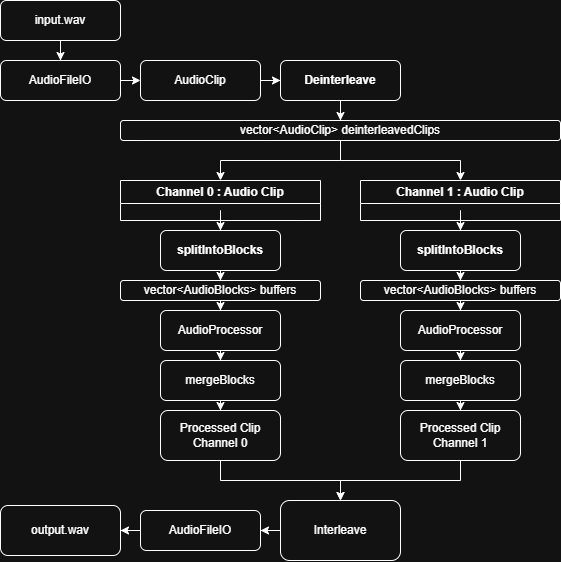

The diagram above was exported from draw.io. Its source (the exported page's mxGraphModel, read from the mxfile embedded in the PNG):
<mxGraphModel dx="1173" dy="605" grid="1" gridSize="10" guides="1" tooltips="1" connect="1" arrows="1" fold="1" page="1" pageScale="1" pageWidth="850" pageHeight="1100" math="0" shadow="0">
  <root>
    <mxCell id="0" />
    <mxCell id="1" parent="0" />
    <mxCell id="KOTkTWescLeMi-HGoQW8-58" edge="1" parent="1" source="KOTkTWescLeMi-HGoQW8-1" style="edgeStyle=orthogonalEdgeStyle;rounded=0;orthogonalLoop=1;jettySize=auto;html=1;" target="KOTkTWescLeMi-HGoQW8-57" value="">
      <mxGeometry relative="1" as="geometry" />
    </mxCell>
    <mxCell id="KOTkTWescLeMi-HGoQW8-1" parent="1" style="rounded=1;whiteSpace=wrap;html=1;" value="input.wav" vertex="1">
      <mxGeometry height="40" width="120" x="120" y="240" as="geometry" />
    </mxCell>
    <mxCell id="KOTkTWescLeMi-HGoQW8-19" edge="1" parent="1" source="KOTkTWescLeMi-HGoQW8-10" style="edgeStyle=orthogonalEdgeStyle;rounded=0;orthogonalLoop=1;jettySize=auto;html=1;" target="KOTkTWescLeMi-HGoQW8-18">
      <mxGeometry relative="1" as="geometry" />
    </mxCell>
    <mxCell id="KOTkTWescLeMi-HGoQW8-10" parent="1" style="rounded=1;whiteSpace=wrap;html=1;fontStyle=1;startSize=23;" value="Deinterleave" vertex="1">
      <mxGeometry height="40" width="120" x="400" y="300" as="geometry" />
    </mxCell>
    <mxCell id="KOTkTWescLeMi-HGoQW8-23" edge="1" parent="1" source="KOTkTWescLeMi-HGoQW8-12" style="edgeStyle=orthogonalEdgeStyle;rounded=0;orthogonalLoop=1;jettySize=auto;html=1;" target="KOTkTWescLeMi-HGoQW8-22" value="">
      <mxGeometry relative="1" as="geometry" />
    </mxCell>
    <mxCell id="KOTkTWescLeMi-HGoQW8-12" parent="1" style="swimlane;whiteSpace=wrap;html=1;startSize=23;" value="Channel 0 : Audio Clip" vertex="1">
      <mxGeometry height="40" width="200" x="240" y="420" as="geometry" />
    </mxCell>
    <mxCell id="KOTkTWescLeMi-HGoQW8-25" edge="1" parent="1" source="KOTkTWescLeMi-HGoQW8-13" style="edgeStyle=orthogonalEdgeStyle;rounded=0;orthogonalLoop=1;jettySize=auto;html=1;" target="KOTkTWescLeMi-HGoQW8-24" value="">
      <mxGeometry relative="1" as="geometry" />
    </mxCell>
    <mxCell id="KOTkTWescLeMi-HGoQW8-13" parent="1" style="swimlane;whiteSpace=wrap;html=1;" value="Channel 1 : Audio Clip" vertex="1">
      <mxGeometry height="40" width="200" x="480" y="420" as="geometry" />
    </mxCell>
    <mxCell id="KOTkTWescLeMi-HGoQW8-20" edge="1" parent="1" source="KOTkTWescLeMi-HGoQW8-18" style="edgeStyle=orthogonalEdgeStyle;rounded=0;orthogonalLoop=1;jettySize=auto;html=1;entryX=0.5;entryY=0;entryDx=0;entryDy=0;" target="KOTkTWescLeMi-HGoQW8-12">
      <mxGeometry relative="1" as="geometry" />
    </mxCell>
    <mxCell id="KOTkTWescLeMi-HGoQW8-21" edge="1" parent="1" source="KOTkTWescLeMi-HGoQW8-18" style="edgeStyle=orthogonalEdgeStyle;rounded=0;orthogonalLoop=1;jettySize=auto;html=1;entryX=0.5;entryY=0;entryDx=0;entryDy=0;" target="KOTkTWescLeMi-HGoQW8-13">
      <mxGeometry relative="1" as="geometry" />
    </mxCell>
    <mxCell id="KOTkTWescLeMi-HGoQW8-18" parent="1" style="rounded=1;whiteSpace=wrap;html=1;" value="vector&amp;lt;AudioClip&amp;gt; deinterleavedClips" vertex="1">
      <mxGeometry height="20" width="440" x="240" y="360" as="geometry" />
    </mxCell>
    <mxCell id="KOTkTWescLeMi-HGoQW8-34" edge="1" parent="1" source="KOTkTWescLeMi-HGoQW8-22" style="edgeStyle=orthogonalEdgeStyle;rounded=0;orthogonalLoop=1;jettySize=auto;html=1;entryX=0.5;entryY=0;entryDx=0;entryDy=0;" target="KOTkTWescLeMi-HGoQW8-33">
      <mxGeometry relative="1" as="geometry" />
    </mxCell>
    <mxCell id="KOTkTWescLeMi-HGoQW8-22" parent="1" style="rounded=1;whiteSpace=wrap;html=1;fontStyle=1;startSize=23;" value="splitIntoBlocks" vertex="1">
      <mxGeometry height="40" width="120" x="280" y="470" as="geometry" />
    </mxCell>
    <mxCell id="KOTkTWescLeMi-HGoQW8-36" edge="1" parent="1" source="KOTkTWescLeMi-HGoQW8-24" style="edgeStyle=orthogonalEdgeStyle;rounded=0;orthogonalLoop=1;jettySize=auto;html=1;entryX=0.5;entryY=0;entryDx=0;entryDy=0;" target="KOTkTWescLeMi-HGoQW8-35">
      <mxGeometry relative="1" as="geometry" />
    </mxCell>
    <mxCell id="KOTkTWescLeMi-HGoQW8-24" parent="1" style="rounded=1;whiteSpace=wrap;html=1;fontStyle=1;startSize=23;" value="splitIntoBlocks" vertex="1">
      <mxGeometry height="40" width="120" x="520" y="470" as="geometry" />
    </mxCell>
    <mxCell id="KOTkTWescLeMi-HGoQW8-38" edge="1" parent="1" source="KOTkTWescLeMi-HGoQW8-33" style="edgeStyle=orthogonalEdgeStyle;rounded=0;orthogonalLoop=1;jettySize=auto;html=1;" target="KOTkTWescLeMi-HGoQW8-37" value="">
      <mxGeometry relative="1" as="geometry" />
    </mxCell>
    <mxCell id="KOTkTWescLeMi-HGoQW8-33" parent="1" style="rounded=1;whiteSpace=wrap;html=1;" value="vector&amp;lt;AudioBlocks&amp;gt; buffers" vertex="1">
      <mxGeometry height="20" width="200" x="240" y="520" as="geometry" />
    </mxCell>
    <mxCell id="KOTkTWescLeMi-HGoQW8-40" edge="1" parent="1" source="KOTkTWescLeMi-HGoQW8-35" style="edgeStyle=orthogonalEdgeStyle;rounded=0;orthogonalLoop=1;jettySize=auto;html=1;" target="KOTkTWescLeMi-HGoQW8-39" value="">
      <mxGeometry relative="1" as="geometry" />
    </mxCell>
    <mxCell id="KOTkTWescLeMi-HGoQW8-35" parent="1" style="rounded=1;whiteSpace=wrap;html=1;" value="vector&amp;lt;AudioBlocks&amp;gt; buffers" vertex="1">
      <mxGeometry height="20" width="200" x="480" y="520" as="geometry" />
    </mxCell>
    <mxCell id="KOTkTWescLeMi-HGoQW8-46" edge="1" parent="1" source="KOTkTWescLeMi-HGoQW8-37" style="edgeStyle=orthogonalEdgeStyle;rounded=0;orthogonalLoop=1;jettySize=auto;html=1;" target="KOTkTWescLeMi-HGoQW8-45" value="">
      <mxGeometry relative="1" as="geometry" />
    </mxCell>
    <mxCell id="KOTkTWescLeMi-HGoQW8-37" parent="1" style="whiteSpace=wrap;html=1;rounded=1;" value="AudioProcessor" vertex="1">
      <mxGeometry height="40" width="120" x="280" y="550" as="geometry" />
    </mxCell>
    <mxCell id="KOTkTWescLeMi-HGoQW8-48" edge="1" parent="1" source="KOTkTWescLeMi-HGoQW8-39" style="edgeStyle=orthogonalEdgeStyle;rounded=0;orthogonalLoop=1;jettySize=auto;html=1;" target="KOTkTWescLeMi-HGoQW8-47" value="">
      <mxGeometry relative="1" as="geometry" />
    </mxCell>
    <mxCell id="KOTkTWescLeMi-HGoQW8-39" parent="1" style="whiteSpace=wrap;html=1;rounded=1;" value="AudioProcessor" vertex="1">
      <mxGeometry height="40" width="120" x="520" y="550" as="geometry" />
    </mxCell>
    <mxCell id="KOTkTWescLeMi-HGoQW8-56" edge="1" parent="1" source="KOTkTWescLeMi-HGoQW8-41" style="edgeStyle=orthogonalEdgeStyle;rounded=0;orthogonalLoop=1;jettySize=auto;html=1;entryX=0;entryY=0.5;entryDx=0;entryDy=0;" target="KOTkTWescLeMi-HGoQW8-10">
      <mxGeometry relative="1" as="geometry" />
    </mxCell>
    <mxCell id="KOTkTWescLeMi-HGoQW8-41" parent="1" style="rounded=1;whiteSpace=wrap;html=1;" value="AudioClip" vertex="1">
      <mxGeometry height="40" width="120" x="260" y="300" as="geometry" />
    </mxCell>
    <mxCell id="KOTkTWescLeMi-HGoQW8-50" edge="1" parent="1" source="KOTkTWescLeMi-HGoQW8-45" style="edgeStyle=orthogonalEdgeStyle;rounded=0;orthogonalLoop=1;jettySize=auto;html=1;" target="KOTkTWescLeMi-HGoQW8-49" value="">
      <mxGeometry relative="1" as="geometry" />
    </mxCell>
    <mxCell id="KOTkTWescLeMi-HGoQW8-45" parent="1" style="rounded=1;whiteSpace=wrap;html=1;" value="mergeBlocks" vertex="1">
      <mxGeometry height="40" width="120" x="280" y="600" as="geometry" />
    </mxCell>
    <mxCell id="KOTkTWescLeMi-HGoQW8-52" edge="1" parent="1" source="KOTkTWescLeMi-HGoQW8-47" style="edgeStyle=orthogonalEdgeStyle;rounded=0;orthogonalLoop=1;jettySize=auto;html=1;entryX=0.5;entryY=0;entryDx=0;entryDy=0;" target="KOTkTWescLeMi-HGoQW8-51">
      <mxGeometry relative="1" as="geometry" />
    </mxCell>
    <mxCell id="KOTkTWescLeMi-HGoQW8-47" parent="1" style="whiteSpace=wrap;html=1;rounded=1;" value="mergeBlocks" vertex="1">
      <mxGeometry height="40" width="120" x="520" y="600" as="geometry" />
    </mxCell>
    <mxCell id="KOTkTWescLeMi-HGoQW8-54" edge="1" parent="1" source="KOTkTWescLeMi-HGoQW8-49" style="edgeStyle=orthogonalEdgeStyle;rounded=0;orthogonalLoop=1;jettySize=auto;html=1;entryX=0.5;entryY=0;entryDx=0;entryDy=0;" target="KOTkTWescLeMi-HGoQW8-53">
      <mxGeometry relative="1" as="geometry" />
    </mxCell>
    <mxCell id="KOTkTWescLeMi-HGoQW8-49" parent="1" style="whiteSpace=wrap;html=1;rounded=1;" value="Processed Clip Channel 0" vertex="1">
      <mxGeometry height="50" width="120" x="280" y="650" as="geometry" />
    </mxCell>
    <mxCell id="KOTkTWescLeMi-HGoQW8-55" edge="1" parent="1" source="KOTkTWescLeMi-HGoQW8-51" style="edgeStyle=orthogonalEdgeStyle;rounded=0;orthogonalLoop=1;jettySize=auto;html=1;entryX=0.5;entryY=0;entryDx=0;entryDy=0;" target="KOTkTWescLeMi-HGoQW8-53">
      <mxGeometry relative="1" as="geometry" />
    </mxCell>
    <mxCell id="KOTkTWescLeMi-HGoQW8-51" parent="1" style="whiteSpace=wrap;html=1;rounded=1;" value="Processed Clip Channel 1" vertex="1">
      <mxGeometry height="50" width="120" x="520" y="650" as="geometry" />
    </mxCell>
    <mxCell id="KOTkTWescLeMi-HGoQW8-61" edge="1" parent="1" source="KOTkTWescLeMi-HGoQW8-53" style="edgeStyle=orthogonalEdgeStyle;rounded=0;orthogonalLoop=1;jettySize=auto;html=1;" target="KOTkTWescLeMi-HGoQW8-60" value="">
      <mxGeometry relative="1" as="geometry" />
    </mxCell>
    <mxCell id="KOTkTWescLeMi-HGoQW8-53" parent="1" style="rounded=1;whiteSpace=wrap;html=1;" value="Interleave" vertex="1">
      <mxGeometry height="60" width="120" x="400" y="740" as="geometry" />
    </mxCell>
    <mxCell id="KOTkTWescLeMi-HGoQW8-64" edge="1" parent="1" source="KOTkTWescLeMi-HGoQW8-57" style="edgeStyle=orthogonalEdgeStyle;rounded=0;orthogonalLoop=1;jettySize=auto;html=1;exitX=1;exitY=0.5;exitDx=0;exitDy=0;entryX=0;entryY=0.5;entryDx=0;entryDy=0;" target="KOTkTWescLeMi-HGoQW8-41">
      <mxGeometry relative="1" as="geometry" />
    </mxCell>
    <mxCell id="KOTkTWescLeMi-HGoQW8-57" parent="1" style="whiteSpace=wrap;html=1;rounded=1;" value="AudioFileIO" vertex="1">
      <mxGeometry height="40" width="120" x="120" y="300" as="geometry" />
    </mxCell>
    <mxCell id="KOTkTWescLeMi-HGoQW8-63" edge="1" parent="1" source="KOTkTWescLeMi-HGoQW8-60" style="edgeStyle=orthogonalEdgeStyle;rounded=0;orthogonalLoop=1;jettySize=auto;html=1;" target="KOTkTWescLeMi-HGoQW8-62" value="">
      <mxGeometry relative="1" as="geometry" />
    </mxCell>
    <mxCell id="KOTkTWescLeMi-HGoQW8-60" parent="1" style="whiteSpace=wrap;html=1;rounded=1;" value="AudioFileIO" vertex="1">
      <mxGeometry height="40" width="120" x="260" y="750" as="geometry" />
    </mxCell>
    <mxCell id="KOTkTWescLeMi-HGoQW8-62" parent="1" style="whiteSpace=wrap;html=1;rounded=1;" value="output.wav" vertex="1">
      <mxGeometry height="50" width="120" x="120" y="745" as="geometry" />
    </mxCell>
  </root>
</mxGraphModel>